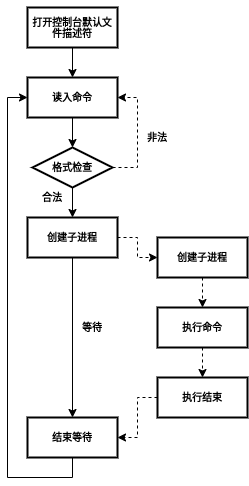

The diagram above was exported from draw.io. Its source (the exported page's mxGraphModel, read from the mxfile embedded in the PNG):
<mxGraphModel dx="997" dy="771" grid="1" gridSize="10" guides="1" tooltips="1" connect="1" arrows="1" fold="1" page="1" pageScale="1" pageWidth="850" pageHeight="1100" math="0" shadow="0">
  <root>
    <mxCell id="0" />
    <mxCell id="1" parent="0" />
    <mxCell id="6" style="edgeStyle=orthogonalEdgeStyle;rounded=0;orthogonalLoop=1;jettySize=auto;html=1;exitX=0.5;exitY=1;exitDx=0;exitDy=0;entryX=0.5;entryY=0;entryDx=0;entryDy=0;fontFamily=Helvetica;" parent="1" source="2" target="3" edge="1">
      <mxGeometry relative="1" as="geometry" />
    </mxCell>
    <mxCell id="2" value="&lt;h5&gt;&lt;font&gt;打开控制台默认文件描述符&lt;/font&gt;&lt;/h5&gt;" style="rounded=0;whiteSpace=wrap;html=1;fontFamily=Helvetica;strokeWidth=2;fontStyle=0;spacingLeft=4;spacingRight=4;spacing=2;" parent="1" vertex="1">
      <mxGeometry x="230" y="140" width="90" height="40" as="geometry" />
    </mxCell>
    <mxCell id="7" style="edgeStyle=orthogonalEdgeStyle;rounded=0;orthogonalLoop=1;jettySize=auto;html=1;exitX=0.5;exitY=1;exitDx=0;exitDy=0;entryX=0.5;entryY=0;entryDx=0;entryDy=0;fontFamily=Helvetica;" parent="1" source="3" target="4" edge="1">
      <mxGeometry relative="1" as="geometry" />
    </mxCell>
    <mxCell id="3" value="&lt;h5&gt;读入命令&lt;/h5&gt;" style="rounded=0;whiteSpace=wrap;html=1;fontFamily=Helvetica;strokeWidth=2;fontStyle=0;spacingLeft=4;spacingRight=4;spacing=2;" parent="1" vertex="1">
      <mxGeometry x="230" y="210" width="90" height="40" as="geometry" />
    </mxCell>
    <mxCell id="9" style="edgeStyle=orthogonalEdgeStyle;rounded=0;orthogonalLoop=1;jettySize=auto;html=1;exitX=0.5;exitY=1;exitDx=0;exitDy=0;entryX=0.5;entryY=0;entryDx=0;entryDy=0;fontFamily=Helvetica;" parent="1" source="4" target="8" edge="1">
      <mxGeometry relative="1" as="geometry" />
    </mxCell>
    <mxCell id="18" style="edgeStyle=orthogonalEdgeStyle;rounded=0;orthogonalLoop=1;jettySize=auto;html=1;exitX=1;exitY=0.5;exitDx=0;exitDy=0;entryX=1;entryY=0.5;entryDx=0;entryDy=0;dashed=1;fontFamily=Helvetica;" parent="1" source="4" target="3" edge="1">
      <mxGeometry relative="1" as="geometry">
        <Array as="points">
          <mxPoint x="340" y="300" />
          <mxPoint x="340" y="230" />
        </Array>
      </mxGeometry>
    </mxCell>
    <mxCell id="4" value="&lt;h5&gt;格式检查&lt;/h5&gt;" style="rhombus;whiteSpace=wrap;html=1;fontFamily=Helvetica;strokeWidth=2;" parent="1" vertex="1">
      <mxGeometry x="235" y="280" width="80" height="40" as="geometry" />
    </mxCell>
    <mxCell id="13" style="edgeStyle=orthogonalEdgeStyle;rounded=0;orthogonalLoop=1;jettySize=auto;html=1;exitX=1;exitY=0.5;exitDx=0;exitDy=0;entryX=0;entryY=0.5;entryDx=0;entryDy=0;fontFamily=Helvetica;dashed=1;" parent="1" source="8" target="12" edge="1">
      <mxGeometry relative="1" as="geometry" />
    </mxCell>
    <mxCell id="14" style="edgeStyle=orthogonalEdgeStyle;rounded=0;orthogonalLoop=1;jettySize=auto;html=1;exitX=0.5;exitY=1;exitDx=0;exitDy=0;fontFamily=Helvetica;entryX=0.5;entryY=0;entryDx=0;entryDy=0;" parent="1" source="8" target="20" edge="1">
      <mxGeometry relative="1" as="geometry">
        <mxPoint x="275" y="540" as="targetPoint" />
      </mxGeometry>
    </mxCell>
    <mxCell id="8" value="&lt;h5&gt;创建子进程&lt;/h5&gt;" style="rounded=0;whiteSpace=wrap;html=1;fontFamily=Helvetica;strokeWidth=2;fontStyle=0;spacingLeft=4;spacingRight=4;spacing=2;" parent="1" vertex="1">
      <mxGeometry x="230" y="350" width="90" height="40" as="geometry" />
    </mxCell>
    <mxCell id="10" value="&lt;h5&gt;合法&lt;/h5&gt;" style="text;html=1;strokeColor=none;fillColor=none;align=center;verticalAlign=middle;whiteSpace=wrap;rounded=0;fontFamily=Helvetica;" parent="1" vertex="1">
      <mxGeometry x="235" y="320" width="40" height="20" as="geometry" />
    </mxCell>
    <mxCell id="16" style="edgeStyle=orthogonalEdgeStyle;rounded=0;orthogonalLoop=1;jettySize=auto;html=1;exitX=0.5;exitY=1;exitDx=0;exitDy=0;entryX=0.5;entryY=0;entryDx=0;entryDy=0;dashed=1;fontFamily=Helvetica;" parent="1" source="12" target="15" edge="1">
      <mxGeometry relative="1" as="geometry" />
    </mxCell>
    <mxCell id="12" value="&lt;h5&gt;创建子进程&lt;/h5&gt;" style="rounded=0;whiteSpace=wrap;html=1;fontFamily=Helvetica;strokeWidth=2;fontStyle=0;spacingLeft=4;spacingRight=4;spacing=2;" parent="1" vertex="1">
      <mxGeometry x="360" y="370" width="90" height="40" as="geometry" />
    </mxCell>
    <mxCell id="24" style="edgeStyle=orthogonalEdgeStyle;rounded=0;orthogonalLoop=1;jettySize=auto;html=1;exitX=0.5;exitY=1;exitDx=0;exitDy=0;entryX=0.5;entryY=0;entryDx=0;entryDy=0;dashed=1;fontFamily=Helvetica;" parent="1" source="15" target="23" edge="1">
      <mxGeometry relative="1" as="geometry" />
    </mxCell>
    <mxCell id="15" value="&lt;h5&gt;执行命令&lt;/h5&gt;" style="rounded=0;whiteSpace=wrap;html=1;fontFamily=Helvetica;strokeWidth=2;fontStyle=0;spacingLeft=4;spacingRight=4;spacing=2;" parent="1" vertex="1">
      <mxGeometry x="360" y="440" width="90" height="40" as="geometry" />
    </mxCell>
    <mxCell id="19" value="&lt;h5&gt;非法&lt;/h5&gt;" style="text;html=1;strokeColor=none;fillColor=none;align=center;verticalAlign=middle;whiteSpace=wrap;rounded=0;fontFamily=Helvetica;" parent="1" vertex="1">
      <mxGeometry x="340" y="260" width="40" height="20" as="geometry" />
    </mxCell>
    <mxCell id="28" style="edgeStyle=orthogonalEdgeStyle;rounded=0;orthogonalLoop=1;jettySize=auto;html=1;exitX=0.5;exitY=1;exitDx=0;exitDy=0;entryX=0;entryY=0.5;entryDx=0;entryDy=0;fontFamily=Helvetica;" parent="1" source="20" target="3" edge="1">
      <mxGeometry relative="1" as="geometry" />
    </mxCell>
    <mxCell id="20" value="&lt;h5&gt;结束等待&lt;/h5&gt;" style="rounded=0;whiteSpace=wrap;html=1;fontFamily=Helvetica;strokeWidth=2;fontStyle=0;spacingLeft=4;spacingRight=4;spacing=2;" parent="1" vertex="1">
      <mxGeometry x="230" y="550" width="90" height="40" as="geometry" />
    </mxCell>
    <mxCell id="26" style="edgeStyle=orthogonalEdgeStyle;rounded=0;orthogonalLoop=1;jettySize=auto;html=1;exitX=0;exitY=0.5;exitDx=0;exitDy=0;entryX=1;entryY=0.5;entryDx=0;entryDy=0;dashed=1;fontFamily=Helvetica;" parent="1" source="23" target="20" edge="1">
      <mxGeometry relative="1" as="geometry" />
    </mxCell>
    <mxCell id="23" value="&lt;h5&gt;执行结束&lt;/h5&gt;" style="rounded=0;whiteSpace=wrap;html=1;fontFamily=Helvetica;strokeWidth=2;fontStyle=0;spacingLeft=4;spacingRight=4;spacing=2;" parent="1" vertex="1">
      <mxGeometry x="360" y="510" width="90" height="40" as="geometry" />
    </mxCell>
    <mxCell id="27" value="&lt;h5&gt;等待&lt;/h5&gt;" style="text;html=1;strokeColor=none;fillColor=none;align=center;verticalAlign=middle;whiteSpace=wrap;rounded=0;fontFamily=Helvetica;" parent="1" vertex="1">
      <mxGeometry x="275" y="450" width="40" height="20" as="geometry" />
    </mxCell>
  </root>
</mxGraphModel>